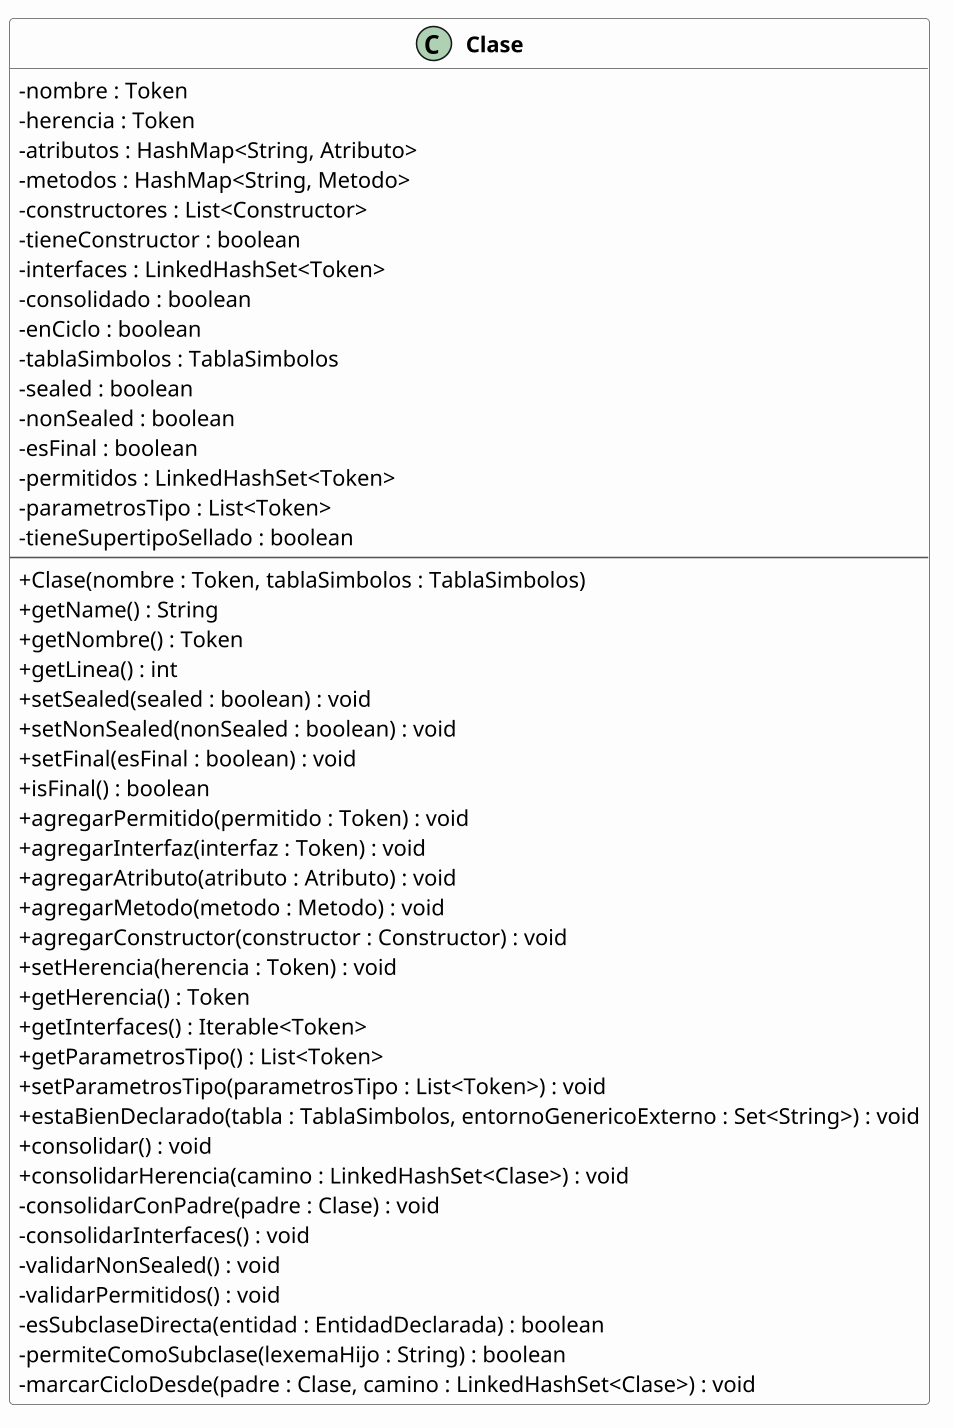

The diagram above was rendered by PlantUML. Its source (embedded in the PNG):
@startuml Clase
!pragma layout smetana
skinparam classAttributeIconSize 0
skinparam linetype polyline
skinparam nodesep 110
skinparam ranksep 130
skinparam shadowing false
skinparam defaultFontName Arial
skinparam classFontStyle bold
skinparam ArrowThickness 1.2
skinparam ArrowFontSize 13
skinparam ArrowFontStyle bold
skinparam class {
  BackgroundColor #FDFDFD
  BorderColor #555555
  ArrowColor #333333
}
skinparam class<<interface>> {
  BackgroundColor #E8F1FB
}
skinparam class<<final>> {
  BackgroundColor #F4F4F4
}
skinparam package {
  BackgroundColor #FFFFFF
  BorderColor #999999
}
hide empty members
skinparam dpi 150

class Clase {
- nombre : Token
- herencia : Token
- atributos : HashMap<String, Atributo>
- metodos : HashMap<String, Metodo>
- constructores : List<Constructor>
- tieneConstructor : boolean
- interfaces : LinkedHashSet<Token>
- consolidado : boolean
- enCiclo : boolean
- tablaSimbolos : TablaSimbolos
- sealed : boolean
- nonSealed : boolean
- esFinal : boolean
- permitidos : LinkedHashSet<Token>
- parametrosTipo : List<Token>
- tieneSupertipoSellado : boolean
--
+ Clase(nombre : Token, tablaSimbolos : TablaSimbolos)
+ getName() : String
+ getNombre() : Token
+ getLinea() : int
+ setSealed(sealed : boolean) : void
+ setNonSealed(nonSealed : boolean) : void
+ setFinal(esFinal : boolean) : void
+ isFinal() : boolean
+ agregarPermitido(permitido : Token) : void
+ agregarInterfaz(interfaz : Token) : void
+ agregarAtributo(atributo : Atributo) : void
+ agregarMetodo(metodo : Metodo) : void
+ agregarConstructor(constructor : Constructor) : void
+ setHerencia(herencia : Token) : void
+ getHerencia() : Token
+ getInterfaces() : Iterable<Token>
+ getParametrosTipo() : List<Token>
+ setParametrosTipo(parametrosTipo : List<Token>) : void
+ estaBienDeclarado(tabla : TablaSimbolos, entornoGenericoExterno : Set<String>) : void
+ consolidar() : void
+ consolidarHerencia(camino : LinkedHashSet<Clase>) : void
- consolidarConPadre(padre : Clase) : void
- consolidarInterfaces() : void
- validarNonSealed() : void
- validarPermitidos() : void
- esSubclaseDirecta(entidad : EntidadDeclarada) : boolean
- permiteComoSubclase(lexemaHijo : String) : boolean
- marcarCicloDesde(padre : Clase, camino : LinkedHashSet<Clase>) : void
}
@enduml